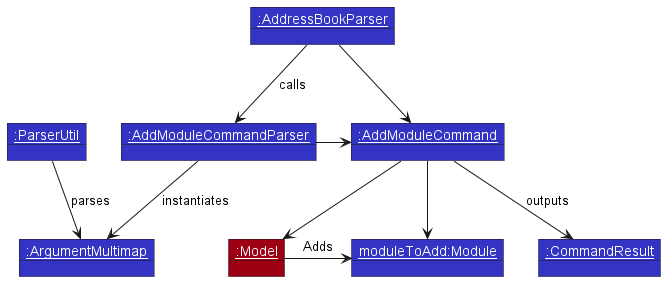

The diagram above was rendered by PlantUML. Its source (embedded in the PNG):
@startuml
!include style.puml

object "<u>:AddModuleCommand</u>" as AddModuleCommand LOGIC_COLOR
object "<u>:AddModuleCommandParser</u>" as AddModuleCommandParser LOGIC_COLOR
object "<u>:AddressBookParser</u>" as AddressBookParser LOGIC_COLOR
object "<u>:Model</u>" as Model MODEL_COLOR
object "<u>:CommandResult</u>" as CommandResult LOGIC_COLOR
object "<u>moduleToAdd:Module" as Module LOGIC_COLOR
object "<u>:ArgumentMultimap" as ArgumentMultimap LOGIC_COLOR
object "<u>:ParserUtil" as ParserUtil LOGIC_COLOR

AddressBookParser --> AddModuleCommandParser : calls
AddressBookParser --> AddModuleCommand
AddModuleCommandParser -> AddModuleCommand
AddModuleCommandParser --> ArgumentMultimap : instantiates
ParserUtil --> ArgumentMultimap : parses
AddModuleCommand --> Model
AddModuleCommand --> CommandResult : outputs
AddModuleCommand --> Module
Model -> Module : Adds
@enduml